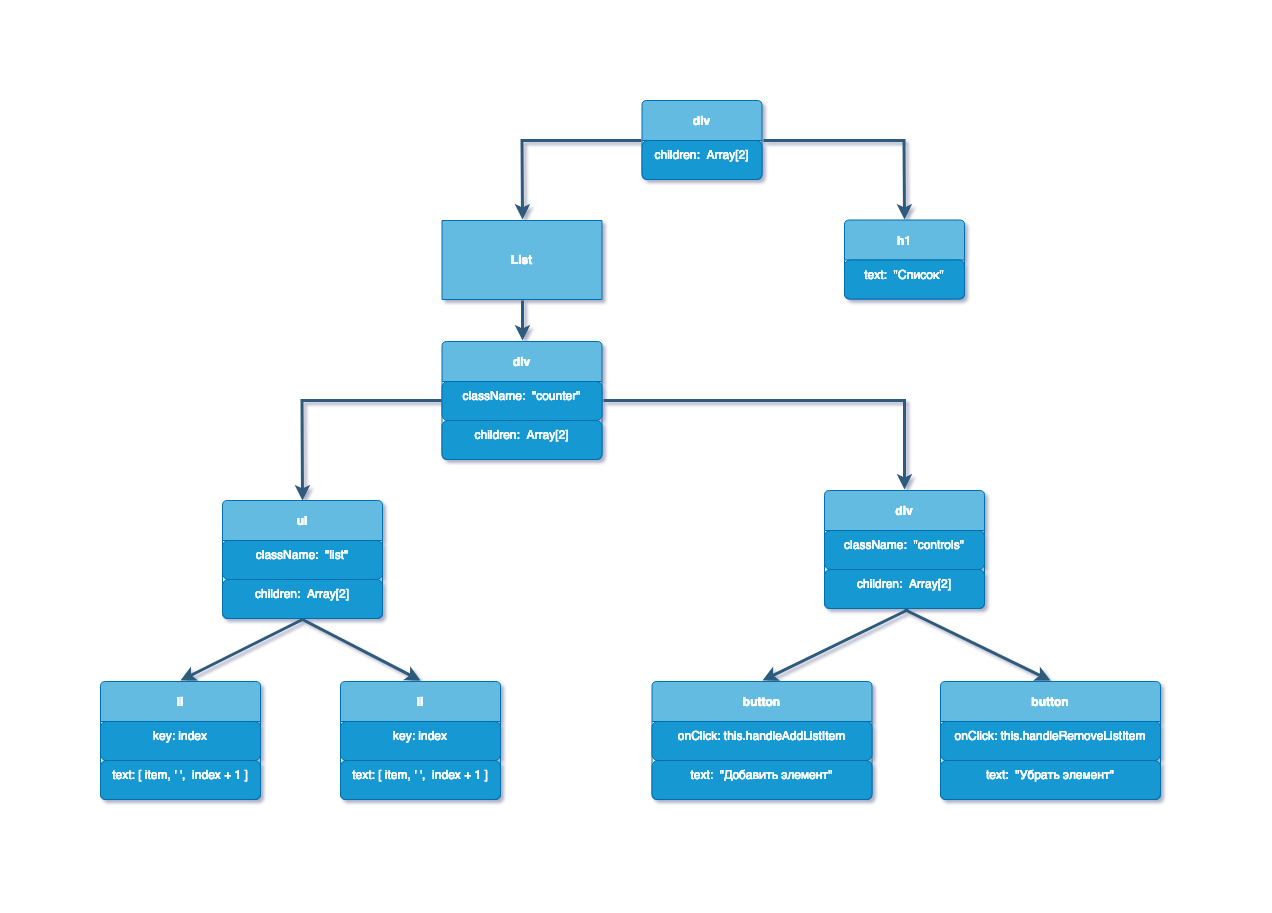

The diagram above was exported from draw.io. Its source (the exported page's mxGraphModel, read from the mxfile embedded in the PNG):
<mxGraphModel dx="363" dy="629" grid="1" gridSize="10" guides="1" tooltips="1" connect="1" arrows="1" fold="1" page="1" pageScale="1" pageWidth="827" pageHeight="1169" math="0" shadow="0">
  <root>
    <mxCell id="sBIVhJx0DohWq3bXIaXs-0" />
    <mxCell id="sBIVhJx0DohWq3bXIaXs-1" parent="sBIVhJx0DohWq3bXIaXs-0" />
    <mxCell id="PvDdSSEXlZFPwuyXCi6s-0" value="" style="edgeStyle=none;rounded=1;jumpStyle=none;html=1;shadow=0;labelBackgroundColor=none;startArrow=none;startFill=0;jettySize=auto;orthogonalLoop=1;strokeColor=#E85642;strokeWidth=3;fontFamily=Helvetica;fontSize=14;fontColor=#FFFFFF;spacing=5;fontStyle=1;fillColor=#b0e3e6;" parent="sBIVhJx0DohWq3bXIaXs-1" source="PvDdSSEXlZFPwuyXCi6s-3" target="PvDdSSEXlZFPwuyXCi6s-6" edge="1">
      <mxGeometry relative="1" as="geometry" />
    </mxCell>
    <mxCell id="PvDdSSEXlZFPwuyXCi6s-1" value="" style="edgeStyle=none;rounded=1;jumpStyle=none;html=1;shadow=0;labelBackgroundColor=none;startArrow=none;startFill=0;jettySize=auto;orthogonalLoop=1;strokeColor=#E85642;strokeWidth=3;fontFamily=Helvetica;fontSize=14;fontColor=#FFFFFF;spacing=5;fontStyle=1;fillColor=#b0e3e6;" parent="sBIVhJx0DohWq3bXIaXs-1" source="PvDdSSEXlZFPwuyXCi6s-3" edge="1">
      <mxGeometry relative="1" as="geometry">
        <mxPoint x="1010.5" y="131.97368421052636" as="targetPoint" />
      </mxGeometry>
    </mxCell>
    <mxCell id="PvDdSSEXlZFPwuyXCi6s-2" value="" style="edgeStyle=none;rounded=1;jumpStyle=none;html=1;shadow=0;labelBackgroundColor=none;startArrow=none;startFill=0;jettySize=auto;orthogonalLoop=1;strokeColor=#E85642;strokeWidth=3;fontFamily=Helvetica;fontSize=14;fontColor=#FFFFFF;spacing=5;fontStyle=1;fillColor=#b0e3e6;" parent="sBIVhJx0DohWq3bXIaXs-1" source="PvDdSSEXlZFPwuyXCi6s-3" target="PvDdSSEXlZFPwuyXCi6s-4" edge="1">
      <mxGeometry relative="1" as="geometry" />
    </mxCell>
    <mxCell id="PvDdSSEXlZFPwuyXCi6s-3" value="Embassy" style="rounded=1;whiteSpace=wrap;html=1;shadow=0;labelBackgroundColor=none;strokeColor=none;strokeWidth=3;fillColor=#e85642;fontFamily=Helvetica;fontSize=14;fontColor=#FFFFFF;align=center;spacing=5;fontStyle=1;arcSize=7;perimeterSpacing=2;" parent="sBIVhJx0DohWq3bXIaXs-1" vertex="1">
      <mxGeometry x="841.5" y="99.5" width="150" height="60" as="geometry" />
    </mxCell>
    <mxCell id="PvDdSSEXlZFPwuyXCi6s-4" value="Theories" style="rounded=1;whiteSpace=wrap;html=1;shadow=0;labelBackgroundColor=none;strokeColor=none;strokeWidth=3;fillColor=#f08e81;fontFamily=Helvetica;fontSize=14;fontColor=#FFFFFF;align=center;spacing=5;fontStyle=0;arcSize=7;perimeterSpacing=2;" parent="sBIVhJx0DohWq3bXIaXs-1" vertex="1">
      <mxGeometry x="1012.5" y="20" width="150" height="60" as="geometry" />
    </mxCell>
    <mxCell id="PvDdSSEXlZFPwuyXCi6s-5" value="Appeal" style="rounded=1;whiteSpace=wrap;html=1;shadow=0;labelBackgroundColor=none;strokeColor=none;strokeWidth=3;fillColor=#f08e81;fontFamily=Helvetica;fontSize=14;fontColor=#FFFFFF;align=center;spacing=5;fontStyle=0;arcSize=7;perimeterSpacing=2;" parent="sBIVhJx0DohWq3bXIaXs-1" vertex="1">
      <mxGeometry x="955" y="194.5" width="150" height="60" as="geometry" />
    </mxCell>
    <mxCell id="PvDdSSEXlZFPwuyXCi6s-6" value="Layout" style="rounded=1;whiteSpace=wrap;html=1;shadow=0;labelBackgroundColor=none;strokeColor=none;strokeWidth=3;fillColor=#f08e81;fontFamily=Helvetica;fontSize=14;fontColor=#FFFFFF;align=center;spacing=5;fontStyle=0;arcSize=7;perimeterSpacing=2;" parent="sBIVhJx0DohWq3bXIaXs-1" vertex="1">
      <mxGeometry x="837.5" y="20" width="150" height="60" as="geometry" />
    </mxCell>
  </root>
</mxGraphModel>